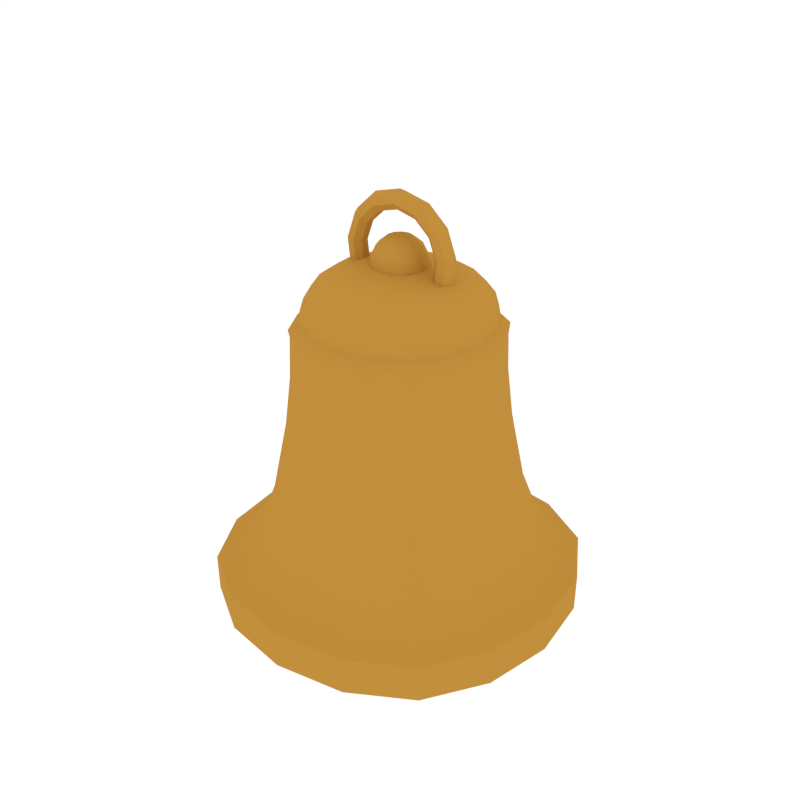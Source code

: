 # Source: Bell.blend  (saved by Blender 2.79.0; exported with 4.5.12 LTS)
import bpy
from mathutils import Matrix  # noqa: F401  (used for matrix-valued properties, if any)

bpy.ops.wm.read_factory_settings(use_empty=True)
scene = bpy.context.scene
scene.name = 'Scene'

# ---- collections
col_collection_1 = bpy.data.collections.new('Collection 1'); scene.collection.children.link(col_collection_1)

# ---- materials (node trees are filled in below, after node groups)
mat_bell = bpy.data.materials.new('Bell')
mat_bell.alpha_threshold = 0.0
mat_bell.diffuse_color = (0.5382, 0.2751, 0.04664, 1.0)
mat_bell.roughness = 0.5

# ---- node groups
ng_auto_smooth = bpy.data.node_groups.new('Auto Smooth', 'GeometryNodeTree')
_s = ng_auto_smooth.interface.new_socket(name='Geometry', in_out='OUTPUT', socket_type='NodeSocketGeometry')
_s = ng_auto_smooth.interface.new_socket(name='Geometry', in_out='INPUT', socket_type='NodeSocketGeometry')
_s = ng_auto_smooth.interface.new_socket(name='Angle', in_out='INPUT', socket_type='NodeSocketFloat')
_s.subtype = 'ANGLE'
_s.min_value = 0.0
_s.max_value = 3.142
ng_auto_smooth.is_modifier = True
_N = ng_auto_smooth.nodes; _L = ng_auto_smooth.links
n0 = _N.new('NodeGroupOutput'); n0.name = 'Group Output'; n0.location = (480, -100)
n1 = _N.new('NodeGroupInput'); n1.name = 'Group Input'; n1.location = (-420, -300)
n2 = _N.new('NodeGroupInput'); n2.name = 'Group Input.001'; n2.location = (-60, -100)
n3 = _N.new('GeometryNodeSetShadeSmooth'); n3.name = 'Set Shade Smooth'; n3.location = (120, -100)
n3.domain = 'EDGE'
n4 = _N.new('GeometryNodeSetShadeSmooth'); n4.name = 'Set Shade Smooth.001'; n4.location = (300, -100)
n5 = _N.new('GeometryNodeInputMeshEdgeAngle'); n5.name = 'Edge Angle'; n5.location = (-420, -220)
n6 = _N.new('GeometryNodeInputEdgeSmooth'); n6.name = 'Is Edge Smooth'; n6.location = (-60, -160)
n7 = _N.new('GeometryNodeInputShadeSmooth'); n7.name = 'Is Face Smooth'; n7.location = (-240, -340)
n8 = _N.new('FunctionNodeBooleanMath'); n8.name = 'Boolean Math'; n8.location = (-60, -220)
n9 = _N.new('FunctionNodeCompare'); n9.name = 'Compare'; n9.location = (-240, -180)
n9.operation = 'LESS_EQUAL'
_L.new(n5.outputs[0], n9.inputs[0])
_L.new(n4.outputs[0], n0.inputs[0])
_L.new(n1.outputs[1], n9.inputs[1])
_L.new(n9.outputs[0], n8.inputs[0])
_L.new(n7.outputs[0], n8.inputs[1])
_L.new(n2.outputs[0], n3.inputs[0])
_L.new(n6.outputs[0], n3.inputs[1])
_L.new(n3.outputs[0], n4.inputs[0])
_L.new(n8.outputs[0], n3.inputs[2])
n0.is_active_output = True

# ---- material node trees

# ---- world
world_world = bpy.data.worlds.new('World'); scene.world = world_world
world_world.color = (1.0, 1.0, 1.0)
world_world.use_sun_shadow = False
world_world.sun_shadow_jitter_overblur = 0.0
world_world.cycles.sampling_method = 'NONE'
world_world.cycles.sample_map_resolution = 256

# ---- meshes
me_cube_036 = bpy.data.meshes.new('Cube.036')
me_cube_036.from_pydata([(-0.1738, 2.799e-10, 0.4887), (-0.1622, -0.06953, 0.4887), (-0.1763, 3.451e-10, 0.5015), (-0.1622, 0.06953, 0.4887), (-0.1646, -0.07054, 0.5015), (-0.1646, 0.07054, 0.5015), (1.513e-11, -0.3166, 0.06562), (0.1267, -0.2956, 0.06556), (-0.1267, -0.2956, 0.06556), (0.3166, -7.007e-12, 0.06562), (0.2956, 0.1267, 0.06556), (0.2956, -0.1267, 0.06556), (1.513e-11, 0.3166, 0.06562), (-0.1267, 0.2956, 0.06556), (0.1267, 0.2956, 0.06556), (-0.3166, -7.007e-12, 0.06562), (-0.2956, -0.1267, 0.06556), (-0.2956, 0.1267, 0.06556), (6.287e-10, -0.2632, 0.09707), (0.1053, -0.2457, 0.09698), (-0.1053, -0.2457, 0.09698), (3.478e-11, -0.2776, 0.08527), (0.1111, -0.2591, 0.08518), (-0.1111, -0.2591, 0.08518), (0.2632, 5.631e-10, 0.09707), (0.2457, 0.1053, 0.09698), (0.2457, -0.1053, 0.09698), (0.2776, -1.611e-11, 0.08527), (0.2591, 0.1111, 0.08518), (0.2591, -0.1111, 0.08518), (-5.391e-10, 0.2632, 0.09707), (-0.1053, 0.2457, 0.09698), (0.1053, 0.2457, 0.09698), (3.478e-11, 0.2776, 0.08527), (-0.1111, 0.2591, 0.08518), (0.1111, 0.2591, 0.08518), (-0.2632, -6.047e-10, 0.09707), (-0.2457, -0.1053, 0.09698), (-0.2457, 0.1053, 0.09698), (-0.2776, -1.611e-11, 0.08527), (-0.2591, -0.1111, 0.08518), (-0.2591, 0.1111, 0.08518), (-0.1504, 2.985e-10, 0.5567), (-0.1567, 2.949e-10, 0.5332), (-0.1403, -0.06009, 0.5563), (-0.1352, 2.996e-10, 0.579), (-0.1403, 0.06009, 0.5563), (-0.1463, 0.06269, 0.5332), (-0.1463, -0.06269, 0.5332), (-0.126, -0.05386, 0.5775), (-0.126, 0.05386, 0.5775), (6.592e-10, -0.1738, 0.4887), (0.06953, -0.1622, 0.4887), (6.87e-10, -0.1763, 0.5015), (-0.06953, -0.1622, 0.4887), (0.07054, -0.1646, 0.5015), (-0.07054, -0.1646, 0.5015), (6.592e-10, 0.1738, 0.4887), (-0.06953, 0.1622, 0.4887), (6.87e-10, 0.1763, 0.5015), (0.06953, 0.1622, 0.4887), (-0.07054, 0.1646, 0.5015), (0.07054, 0.1646, 0.5015), (0.1738, 2.799e-10, 0.4887), (0.1622, 0.06953, 0.4887), (0.1763, 3.451e-10, 0.5015), (0.1622, -0.06953, 0.4887), (0.1646, 0.07054, 0.5015), (0.1646, -0.07054, 0.5015), (6.462e-10, 2.996e-10, 0.6116), (6.462e-10, 0.05787, 0.608), (-0.05787, 2.996e-10, 0.608), (6.462e-10, -0.05787, 0.608), (0.05787, 2.996e-10, 0.608), (0.05386, 0.05386, 0.6045), (-0.05386, 0.05386, 0.6045), (-0.05386, -0.05386, 0.6045), (0.05386, -0.05386, 0.6045), (6.469e-10, -0.1504, 0.5567), (6.493e-10, -0.1567, 0.5332), (0.06009, -0.1403, 0.5563), (6.462e-10, -0.1352, 0.579), (-0.06009, -0.1403, 0.5563), (-0.06269, -0.1463, 0.5332), (0.06269, -0.1463, 0.5332), (0.05386, -0.126, 0.5775), (-0.05386, -0.126, 0.5775), (6.469e-10, 0.1504, 0.5567), (6.493e-10, 0.1567, 0.5332), (-0.06009, 0.1403, 0.5563), (6.462e-10, 0.1352, 0.579), (0.06009, 0.1403, 0.5563), (0.06269, 0.1463, 0.5332), (-0.06269, 0.1463, 0.5332), (-0.05386, 0.126, 0.5775), (0.05386, 0.126, 0.5775), (0.1504, 2.985e-10, 0.5567), (0.1567, 2.949e-10, 0.5332), (0.1403, 0.06009, 0.5563), (0.1352, 2.996e-10, 0.579), (0.1403, -0.06009, 0.5563), (0.1463, -0.06269, 0.5332), (0.1463, 0.06269, 0.5332), (0.126, 0.05386, 0.5775), (0.126, -0.05386, 0.5775), (-0.2947, 0.1263, -0.0007191), (-0.3158, 0.0, -0.0007191), (-0.2947, -0.1263, -0.0007191), (-0.1647, -0.0706, 0.4173), (-0.1765, 2.819e-10, 0.4173), (-0.1647, 0.0706, 0.4173), (-0.2323, 0.2323, 0.06547), (0.1263, 0.2947, -0.0007191), (0.0, 0.3158, -0.0007191), (-0.1263, 0.2947, -0.0007191), (-0.0706, 0.1647, 0.4173), (8.297e-10, 0.1765, 0.4173), (0.0706, 0.1647, 0.4173), (0.2323, 0.2323, 0.06547), (0.2947, -0.1263, -0.0007191), (0.3158, 0.0, -0.0007191), (0.2947, 0.1263, -0.0007191), (0.1647, 0.0706, 0.4173), (0.1765, 2.819e-10, 0.4173), (0.1647, -0.0706, 0.4173), (0.2323, -0.2323, 0.06547), (-0.1263, -0.2947, -0.0007191), (0.0, -0.3158, -0.0007191), (0.1263, -0.2947, -0.0007191), (0.0706, -0.1647, 0.4173), (8.297e-10, -0.1765, 0.4173), (-0.0706, -0.1647, 0.4173), (-0.2323, -0.2323, 0.06547), (-0.1931, 0.1931, 0.09685), (-0.2037, 0.2037, 0.08506), (0.1931, 0.1931, 0.09685), (0.2037, 0.2037, 0.08506), (0.1931, -0.1931, 0.09685), (0.2037, -0.2037, 0.08506), (0.1161, -0.2708, 0.07701), (2.739e-11, -0.2901, 0.07709), (-0.1161, -0.2708, 0.07701), (0.2708, 0.1161, 0.07701), (0.2901, -1.269e-11, 0.07709), (0.2708, -0.1161, 0.07701), (-0.1161, 0.2708, 0.07701), (2.739e-11, 0.2901, 0.07709), (0.1161, 0.2708, 0.07701), (-0.2708, -0.1161, 0.07701), (-0.2901, -1.269e-11, 0.07709), (-0.2708, 0.1161, 0.07701), (-0.2037, -0.2037, 0.08506), (-0.1931, -0.1931, 0.09685), (0.09237, -0.2155, 0.1561), (1.212e-10, -0.2309, 0.1561), (-0.09237, -0.2155, 0.1561), (0.2155, 0.09237, 0.1561), (0.2309, -2.423e-11, 0.1561), (0.2155, -0.09237, 0.1561), (-0.09237, 0.2155, 0.1561), (1.212e-10, 0.2309, 0.1561), (0.09237, 0.2155, 0.1561), (-0.2155, -0.09237, 0.1561), (-0.2309, -2.423e-11, 0.1561), (-0.2155, 0.09237, 0.1561), (-0.1495, -0.06408, 0.5134), (-0.1602, 2.903e-10, 0.5134), (-0.1495, 0.06408, 0.5134), (-0.06408, 0.1495, 0.5134), (6.523e-10, 0.1602, 0.5134), (0.06408, 0.1495, 0.5134), (0.1495, 0.06408, 0.5134), (0.1602, 2.903e-10, 0.5134), (0.1495, -0.06408, 0.5134), (0.06408, -0.1495, 0.5134), (6.523e-10, -0.1602, 0.5134), (-0.06408, -0.1495, 0.5134), (-0.1275, -0.1275, 0.4887), (-0.1293, -0.1293, 0.5015), (-0.1293, 0.1293, 0.5015), (-0.1275, 0.1275, 0.4887), (0.1275, -0.1275, 0.4887), (0.1293, -0.1293, 0.5015), (0.1293, 0.1293, 0.5015), (0.1275, 0.1275, 0.4887), (-0.09883, -0.04985, 0.5943), (-0.1061, 2.996e-10, 0.5971), (-0.09883, 0.04985, 0.5943), (-0.04985, 0.09883, 0.5943), (6.462e-10, 0.1061, 0.5971), (0.04985, 0.09883, 0.5943), (0.09883, 0.04985, 0.5943), (0.1061, 2.996e-10, 0.5971), (0.09883, -0.04985, 0.5943), (0.04985, -0.09883, 0.5943), (6.462e-10, -0.1061, 0.5971), (-0.04985, -0.09883, 0.5943), (-0.115, -0.115, 0.5332), (-0.1102, -0.1102, 0.556), (-0.09883, -0.09883, 0.576), (-0.09883, 0.09883, 0.576), (-0.1102, 0.1102, 0.556), (-0.115, 0.115, 0.5332), (0.115, -0.115, 0.5332), (0.1102, -0.1102, 0.556), (0.09883, -0.09883, 0.576), (0.09883, 0.09883, 0.576), (0.1102, 0.1102, 0.556), (0.115, 0.115, 0.5332), (-0.2316, -0.2316, -0.0007191), (-0.1294, -0.1294, 0.4173), (-0.2316, 0.2316, -0.0007191), (-0.1294, 0.1294, 0.4173), (0.2316, -0.2316, -0.0007191), (0.1294, -0.1294, 0.4173), (0.2316, 0.2316, -0.0007191), (0.1294, 0.1294, 0.4173), (-0.2129, -0.2129, 0.0769), (-0.2129, 0.2129, 0.0769), (0.2129, 0.2129, 0.0769), (0.2129, -0.2129, 0.0769), (-0.1694, -0.1694, 0.156), (-0.1694, 0.1694, 0.156), (0.1694, 0.1694, 0.156), (0.1694, -0.1694, 0.156), (-0.1175, -0.1175, 0.5135), (-0.1175, 0.1175, 0.5135), (0.1175, 0.1175, 0.5135), (0.1175, -0.1175, 0.5135), (-0.08403, -0.08403, 0.5888), (-0.08403, 0.08403, 0.5888), (0.08403, 0.08403, 0.5888), (0.08403, -0.08403, 0.5888), (-0.2701, 0.1158, -0.0007191), (-0.2894, 0.0, -0.0007191), (-0.2701, -0.1158, -0.0007191), (0.1158, 0.2701, -0.0007191), (0.0, 0.2894, -0.0007191), (-0.1158, 0.2701, -0.0007191), (0.2701, -0.1158, -0.0007191), (0.2894, 0.0, -0.0007191), (0.2701, 0.1158, -0.0007191), (-0.1158, -0.2701, -0.0007191), (0.0, -0.2894, -0.0007191), (0.1158, -0.2701, -0.0007191), (-0.2123, -0.2123, -0.0007191), (-0.2123, 0.2123, -0.0007191), (0.2123, -0.2123, -0.0007191), (0.2123, 0.2123, -0.0007191), (-0.2555, 0.1095, 0.03561), (-0.2737, 0.0, 0.03561), (-0.2555, -0.1095, 0.03561), (0.1095, 0.2555, 0.03388), (0.0, 0.2737, 0.03561), (-0.1095, 0.2555, 0.03561), (0.2555, -0.1095, 0.03561), (0.2737, 0.0, 0.03561), (0.2555, 0.1095, 0.03561), (-0.1095, -0.2555, 0.03561), (0.0, -0.2737, 0.03561), (0.1095, -0.2555, 0.03561), (-0.2007, -0.2007, 0.0356), (-0.2007, 0.2007, 0.0356), (0.2007, -0.2007, 0.0356), (0.2007, 0.2007, 0.03383), (-0.1865, -1.52e-10, 0.331), (-0.2107, -2.216e-10, 0.2095), (-0.1966, -0.08426, 0.2095), (-0.1741, -0.07461, 0.331), (-0.1741, 0.07461, 0.331), (-0.1966, 0.08426, 0.2095), (2.51e-10, 0.1865, 0.331), (4.128e-11, 0.2107, 0.2095), (-0.08426, 0.1966, 0.2095), (-0.07461, 0.1741, 0.331), (0.07461, 0.1741, 0.331), (0.08426, 0.1966, 0.2095), (0.1865, 3.966e-10, 0.331), (0.2107, 2.294e-10, 0.2095), (0.1966, 0.08426, 0.2095), (0.1741, 0.07461, 0.331), (0.1741, -0.07461, 0.331), (0.1966, -0.08426, 0.2095), (7.996e-10, -0.1865, 0.331), (4.924e-10, -0.2107, 0.2095), (0.08426, -0.1966, 0.2095), (0.07461, -0.1741, 0.331), (-0.07461, -0.1741, 0.331), (-0.08426, -0.1966, 0.2095), (-0.1545, -0.1545, 0.2096), (-0.1368, -0.1368, 0.331), (-0.1368, 0.1368, 0.331), (-0.1545, 0.1545, 0.2096), (0.1368, 0.1368, 0.331), (0.1545, 0.1545, 0.2096), (0.1368, -0.1368, 0.331), (0.1545, -0.1545, 0.2096), (0.01145, 0.01781, 0.6556), (0.02062, 0.03209, 0.642), (0.02572, 0.04002, 0.6225), (0.02572, 0.04002, 0.6008), (-6.019e-09, 4.606e-09, 0.6604), (0.01926, 0.008794, 0.6556), (0.0347, 0.01585, 0.642), (0.04327, 0.01976, 0.6225), (0.04327, 0.01976, 0.6008), (0.02095, -0.003013, 0.6556), (0.03776, -0.005429, 0.642), (0.04708, -0.00677, 0.6225), (0.04708, -0.00677, 0.6008), (0.016, -0.01386, 0.6556), (0.02883, -0.02498, 0.642), (0.03595, -0.03115, 0.6225), (0.03595, -0.03115, 0.6008), (0.005964, -0.02031, 0.6556), (0.01075, -0.0366, 0.642), (0.0134, -0.04564, 0.6225), (0.0134, -0.04564, 0.6008), (-0.005964, -0.02031, 0.6556), (-0.01075, -0.0366, 0.642), (-0.0134, -0.04564, 0.6225), (-0.0134, -0.04564, 0.6008), (-0.016, -0.01386, 0.6556), (-0.02883, -0.02498, 0.642), (-0.03595, -0.03115, 0.6225), (-0.03595, -0.03115, 0.6008), (-0.02095, -0.003013, 0.6556), (-0.03776, -0.005429, 0.642), (-0.04708, -0.00677, 0.6225), (-0.04708, -0.00677, 0.6008), (-0.01926, 0.008794, 0.6556), (-0.0347, 0.01585, 0.642), (-0.04327, 0.01976, 0.6225), (-0.04327, 0.01976, 0.6008), (-0.01145, 0.01781, 0.6556), (-0.02062, 0.03209, 0.642), (-0.02572, 0.04002, 0.6225), (-0.02572, 0.04002, 0.6008), (-7.663e-09, 0.02117, 0.6556), (-1.493e-08, 0.03815, 0.642), (-1.93e-08, 0.04757, 0.6225), (-1.93e-08, 0.04757, 0.6008), (0.1078, -1.379e-09, 0.638), (0.1013, 0.01329, 0.6372), (0.08708, 0.01626, 0.6353), (0.07611, 0.007102, 0.6339), (0.07611, -0.007102, 0.6339), (0.08708, -0.01626, 0.6353), (0.1013, -0.01329, 0.6372), (0.102, -3.408e-09, 0.5868), (0.09588, 0.01329, 0.5891), (0.08243, 0.01626, 0.5941), (0.07205, 0.007102, 0.5979), (0.07205, -0.007102, 0.5979), (0.08243, -0.01626, 0.5941), (0.09588, -0.01329, 0.5891), (-0.09931, 1.146e-09, 0.5851), (-0.09322, 0.01329, 0.5875), (-0.07986, 0.01626, 0.5927), (-0.06955, 0.007102, 0.5967), (-0.06955, -0.007102, 0.5967), (-0.07986, -0.01626, 0.5927), (-0.09322, -0.01329, 0.5875), (-0.106, 3.457e-09, 0.6362), (-0.09947, 0.01329, 0.6355), (-0.08522, 0.01626, 0.6339), (-0.07423, 0.007102, 0.6326), (-0.07423, -0.007102, 0.6326), (-0.08522, -0.01626, 0.6339), (-0.09947, -0.01329, 0.6355), (-0.08811, 5.087e-09, 0.6845), (-0.0827, 0.01329, 0.6809), (-0.07083, 0.01626, 0.6728), (-0.06167, 0.007102, 0.6666), (-0.06167, -0.007102, 0.6666), (-0.07083, -0.01626, 0.6728), (-0.0827, -0.01329, 0.6809), (-0.04983, 5.664e-09, 0.719), (-0.04675, 0.01329, 0.7133), (-0.03997, 0.01626, 0.7006), (-0.03475, 0.007102, 0.6909), (-0.03475, -0.007102, 0.6909), (-0.03997, -0.01626, 0.7006), (-0.04675, -0.01329, 0.7133), (9.352e-05, 5.055e-09, 0.7318), (0.0001498, 0.01329, 0.7253), (0.0002733, 0.01626, 0.7109), (0.0003687, 0.007102, 0.6999), (0.0003687, -0.007102, 0.6999), (0.0002733, -0.01626, 0.7109), (0.0001498, -0.01329, 0.7253), (0.05023, 3.4e-09, 0.7199), (0.04724, 0.01329, 0.7141), (0.04069, 0.01626, 0.7013), (0.03563, 0.007102, 0.6915), (0.03563, -0.007102, 0.6915), (0.04069, -0.01626, 0.7013), (0.04724, -0.01329, 0.7141), (0.08909, 1.078e-09, 0.6861), (0.08375, 0.01329, 0.6823), (0.07202, 0.01626, 0.6741), (0.06297, 0.007102, 0.6677), (0.06297, -0.007102, 0.6677), (0.07202, -0.01626, 0.6741), (0.08375, -0.01329, 0.6823)], [], [(292, 222, 164, 270), (270, 164, 163, 266), (267, 162, 221, 289), (265, 268, 108, 109), (271, 274, 115, 116), (268, 290, 210, 108), (269, 110, 212, 291), (116, 117, 275, 271), (294, 223, 161, 276), (276, 161, 160, 272), (273, 159, 222, 292), (274, 291, 212, 115), (277, 280, 122, 123), (272, 160, 159, 273), (275, 117, 216, 293), (123, 124, 281, 277), (296, 224, 158, 282), (282, 158, 157, 278), (279, 156, 223, 294), (280, 293, 216, 122), (283, 286, 129, 130), (278, 157, 156, 279), (281, 124, 214, 295), (130, 131, 287, 283), (221, 155, 288, 289), (288, 155, 154, 284), (285, 153, 224, 296), (286, 295, 214, 129), (284, 154, 153, 285), (287, 131, 210, 290), (3, 110, 109, 0), (180, 212, 110, 3), (0, 109, 108, 1), (1, 108, 210, 177), (19, 153, 154, 18), (0, 1, 4, 2), (2, 4, 165, 166), (1, 177, 178, 4), (4, 178, 225, 165), (0, 2, 5, 3), (3, 5, 179, 180), (2, 166, 167, 5), (5, 167, 226, 179), (128, 7, 6, 127), (125, 7, 128, 213), (6, 7, 139, 140), (7, 125, 220, 139), (8, 126, 127, 6), (6, 140, 141, 8), (8, 141, 217, 132), (209, 126, 8, 132), (121, 10, 9, 120), (118, 10, 121, 215), (9, 10, 142, 143), (10, 118, 219, 142), (11, 119, 120, 9), (9, 143, 144, 11), (11, 144, 220, 125), (125, 213, 119, 11), (114, 13, 12, 113), (111, 13, 114, 211), (12, 13, 145, 146), (13, 111, 218, 145), (14, 112, 113, 12), (12, 146, 147, 14), (14, 147, 219, 118), (118, 215, 112, 14), (107, 16, 15, 106), (209, 132, 16, 107), (15, 16, 148, 149), (16, 132, 217, 148), (17, 105, 106, 15), (15, 149, 150, 17), (17, 150, 218, 111), (111, 211, 105, 17), (18, 21, 22, 19), (19, 22, 138, 137), (21, 140, 139, 22), (22, 139, 220, 138), (224, 153, 19, 137), (18, 154, 155, 20), (20, 155, 221, 152), (25, 156, 157, 24), (18, 20, 23, 21), (21, 23, 141, 140), (20, 152, 151, 23), (23, 151, 217, 141), (24, 27, 28, 25), (25, 28, 136, 135), (27, 143, 142, 28), (28, 142, 219, 136), (223, 156, 25, 135), (24, 157, 158, 26), (26, 158, 224, 137), (31, 159, 160, 30), (24, 26, 29, 27), (27, 29, 144, 143), (26, 137, 138, 29), (29, 138, 220, 144), (30, 33, 34, 31), (31, 34, 134, 133), (33, 146, 145, 34), (34, 145, 218, 134), (222, 159, 31, 133), (30, 160, 161, 32), (32, 161, 223, 135), (37, 162, 163, 36), (30, 32, 35, 33), (33, 35, 147, 146), (32, 135, 136, 35), (35, 136, 219, 147), (36, 39, 40, 37), (37, 40, 151, 152), (39, 149, 148, 40), (40, 148, 217, 151), (152, 221, 162, 37), (36, 163, 164, 38), (38, 164, 222, 133), (54, 131, 130, 51), (36, 38, 41, 39), (39, 41, 150, 149), (38, 133, 134, 41), (41, 134, 218, 150), (42, 46, 47, 43), (43, 47, 167, 166), (46, 201, 202, 47), (47, 202, 226, 167), (42, 43, 48, 44), (44, 48, 197, 198), (43, 166, 165, 48), (48, 165, 225, 197), (42, 44, 49, 45), (45, 49, 185, 186), (44, 198, 199, 49), (49, 199, 229, 185), (42, 45, 50, 46), (46, 50, 200, 201), (45, 186, 187, 50), (50, 187, 230, 200), (210, 131, 54, 177), (51, 130, 129, 52), (52, 129, 214, 181), (60, 117, 116, 57), (51, 52, 55, 53), (53, 55, 174, 175), (52, 181, 182, 55), (55, 182, 228, 174), (51, 53, 56, 54), (54, 56, 178, 177), (53, 175, 176, 56), (56, 176, 225, 178), (184, 216, 117, 60), (57, 116, 115, 58), (58, 115, 212, 180), (66, 124, 123, 63), (57, 58, 61, 59), (59, 61, 168, 169), (58, 180, 179, 61), (61, 179, 226, 168), (57, 59, 62, 60), (60, 62, 183, 184), (59, 169, 170, 62), (62, 170, 227, 183), (214, 124, 66, 181), (63, 123, 122, 64), (64, 122, 216, 184), (63, 64, 67, 65), (65, 67, 171, 172), (64, 184, 183, 67), (67, 183, 227, 171), (63, 65, 68, 66), (66, 68, 182, 181), (65, 172, 173, 68), (68, 173, 228, 182), (69, 73, 74, 70), (70, 74, 190, 189), (73, 192, 191, 74), (74, 191, 231, 190), (69, 70, 75, 71), (71, 75, 187, 186), (70, 189, 188, 75), (75, 188, 230, 187), (69, 71, 76, 72), (72, 76, 196, 195), (71, 186, 185, 76), (76, 185, 229, 196), (69, 72, 77, 73), (73, 77, 193, 192), (72, 195, 194, 77), (77, 194, 232, 193), (78, 82, 83, 79), (79, 83, 176, 175), (82, 198, 197, 83), (83, 197, 225, 176), (78, 79, 84, 80), (80, 84, 203, 204), (79, 175, 174, 84), (84, 174, 228, 203), (78, 80, 85, 81), (81, 85, 194, 195), (80, 204, 205, 85), (85, 205, 232, 194), (78, 81, 86, 82), (82, 86, 199, 198), (81, 195, 196, 86), (86, 196, 229, 199), (87, 91, 92, 88), (88, 92, 170, 169), (91, 207, 208, 92), (92, 208, 227, 170), (87, 88, 93, 89), (89, 93, 202, 201), (88, 169, 168, 93), (93, 168, 226, 202), (87, 89, 94, 90), (90, 94, 188, 189), (89, 201, 200, 94), (94, 200, 230, 188), (87, 90, 95, 91), (91, 95, 206, 207), (90, 189, 190, 95), (95, 190, 231, 206), (96, 100, 101, 97), (97, 101, 173, 172), (100, 204, 203, 101), (101, 203, 228, 173), (96, 97, 102, 98), (98, 102, 208, 207), (97, 172, 171, 102), (102, 171, 227, 208), (96, 98, 103, 99), (99, 103, 191, 192), (98, 207, 206, 103), (103, 206, 231, 191), (96, 99, 104, 100), (100, 104, 205, 204), (99, 192, 193, 104), (104, 193, 232, 205), (120, 119, 239, 240), (209, 107, 235, 245), (121, 120, 240, 241), (126, 209, 245, 242), (215, 121, 241, 248), (127, 126, 242, 243), (128, 127, 243, 244), (112, 215, 248, 236), (213, 128, 244, 247), (105, 211, 246, 233), (113, 112, 236, 237), (106, 105, 233, 234), (114, 113, 237, 238), (119, 213, 247, 239), (107, 106, 234, 235), (211, 114, 238, 246), (241, 240, 256, 257), (245, 235, 251, 261), (248, 241, 257, 264), (236, 248, 264, 252), (242, 245, 261, 258), (237, 236, 252, 253), (243, 242, 258, 259), (238, 237, 253, 254), (244, 243, 259, 260), (246, 238, 254, 262), (233, 246, 262, 249), (247, 244, 260, 263), (239, 247, 263, 255), (234, 233, 249, 250), (240, 239, 255, 256), (235, 234, 250, 251), (262, 254, 253, 252, 264, 257, 256, 255, 263, 260, 259, 258, 261, 251, 250, 249), (109, 110, 269, 265), (266, 267, 268, 265), (267, 289, 290, 268), (265, 269, 270, 266), (269, 291, 292, 270), (272, 273, 274, 271), (273, 292, 291, 274), (271, 275, 276, 272), (275, 293, 294, 276), (278, 279, 280, 277), (279, 294, 293, 280), (277, 281, 282, 278), (281, 295, 296, 282), (284, 285, 286, 283), (285, 296, 295, 286), (283, 287, 288, 284), (287, 290, 289, 288), (266, 163, 162, 267), (340, 339, 298, 299), (338, 301, 297), (341, 340, 299, 300), (339, 338, 297, 298), (300, 299, 304, 305), (298, 297, 302, 303), (299, 298, 303, 304), (297, 301, 302), (304, 303, 307, 308), (302, 301, 306), (305, 304, 308, 309), (303, 302, 306, 307), (308, 307, 311, 312), (306, 301, 310), (309, 308, 312, 313), (307, 306, 310, 311), (312, 311, 315, 316), (310, 301, 314), (313, 312, 316, 317), (311, 310, 314, 315), (317, 316, 320, 321), (315, 314, 318, 319), (316, 315, 319, 320), (314, 301, 318), (321, 320, 324, 325), (319, 318, 322, 323), (320, 319, 323, 324), (318, 301, 322), (323, 322, 326, 327), (324, 323, 327, 328), (322, 301, 326), (325, 324, 328, 329), (328, 327, 331, 332), (326, 301, 330), (329, 328, 332, 333), (327, 326, 330, 331), (332, 331, 335, 336), (330, 301, 334), (333, 332, 336, 337), (331, 330, 334, 335), (334, 301, 338), (337, 336, 340, 341), (335, 334, 338, 339), (336, 335, 339, 340), (342, 349, 350, 343), (343, 350, 351, 344), (344, 351, 352, 345), (345, 352, 353, 346), (346, 353, 354, 347), (347, 354, 355, 348), (348, 355, 349, 342), (356, 363, 364, 357), (357, 364, 365, 358), (358, 365, 366, 359), (359, 366, 367, 360), (360, 367, 368, 361), (361, 368, 369, 362), (362, 369, 363, 356), (363, 370, 371, 364), (364, 371, 372, 365), (365, 372, 373, 366), (366, 373, 374, 367), (367, 374, 375, 368), (368, 375, 376, 369), (369, 376, 370, 363), (370, 377, 378, 371), (371, 378, 379, 372), (372, 379, 380, 373), (373, 380, 381, 374), (374, 381, 382, 375), (375, 382, 383, 376), (376, 383, 377, 370), (377, 384, 385, 378), (378, 385, 386, 379), (379, 386, 387, 380), (380, 387, 388, 381), (381, 388, 389, 382), (382, 389, 390, 383), (383, 390, 384, 377), (384, 391, 392, 385), (385, 392, 393, 386), (386, 393, 394, 387), (387, 394, 395, 388), (388, 395, 396, 389), (389, 396, 397, 390), (390, 397, 391, 384), (391, 398, 399, 392), (392, 399, 400, 393), (393, 400, 401, 394), (394, 401, 402, 395), (395, 402, 403, 396), (396, 403, 404, 397), (397, 404, 398, 391), (398, 342, 343, 399), (399, 343, 344, 400), (400, 344, 345, 401), (401, 345, 346, 402), (402, 346, 347, 403), (403, 347, 348, 404), (404, 348, 342, 398)])
me_cube_036.polygons.foreach_set('use_smooth', [True] * 389)
me_cube_036.materials.append(mat_bell)
me_cube_036.use_remesh_preserve_volume = False
me_cube_036.use_remesh_preserve_attributes = False
me_cube_036.use_mirror_vertex_groups = False
me_cube_036.update()

# ---- objects
ob_bell = bpy.data.objects.new('Bell', me_cube_036)

# ---- transforms, parenting, visibility, modifiers, constraints
ob_bell.location = (0.0, 0.0, 0.0)
ob_bell.lineart.crease_threshold = 0.0
_m = ob_bell.modifiers.new('Auto Smooth', 'NODES')
_m.node_group = ng_auto_smooth
_gi = [s.identifier for s in ng_auto_smooth.interface.items_tree if s.item_type == 'SOCKET' and s.in_out == 'INPUT']
_m[_gi[1]] = 0.5236  # Angle

# ---- collection membership
col_collection_1.objects.link(ob_bell)

# ---- scene / render settings (as saved in the file)
scene.frame_start = 1; scene.frame_end = 250; scene.frame_set(0)
scene.render.engine = 'CYCLES'
scene.render.resolution_x = 1000
scene.render.resolution_y = 1000
scene.render.dither_intensity = 0.0
scene.cycles.samples = 200
scene.cycles.sampling_pattern = 'TABULATED_SOBOL'
scene.cycles.light_sampling_threshold = 0.0
scene.cycles.use_adaptive_sampling = False
scene.cycles.use_light_tree = False
scene.cycles.caustics_reflective = False
scene.cycles.caustics_refractive = False
scene.cycles.blur_glossy = 0.0
scene.cycles.max_bounces = 2
scene.cycles.pixel_filter_type = 'GAUSSIAN'
scene.cycles.sample_clamp_indirect = 0.0
scene.view_settings.view_transform = 'Standard'
bpy.context.view_layer.update()

# ---- added for rendering (the .blend has no active camera): camera
cam_auto = bpy.data.cameras.new('AutoCamera')
cam_auto.lens = 50.0
cam_auto.sensor_width = 36.0
cam_auto.clip_end = 1000.0
ob_auto_camera = bpy.data.objects.new('AutoCamera', cam_auto)
scene.collection.objects.link(ob_auto_camera)
ob_auto_camera.location = (1.07035, -1.28442, 1.22182)
ob_auto_camera.rotation_euler = (1.09748, -7.21219e-08, 0.694738)
scene.camera = ob_auto_camera
bpy.context.view_layer.update()
